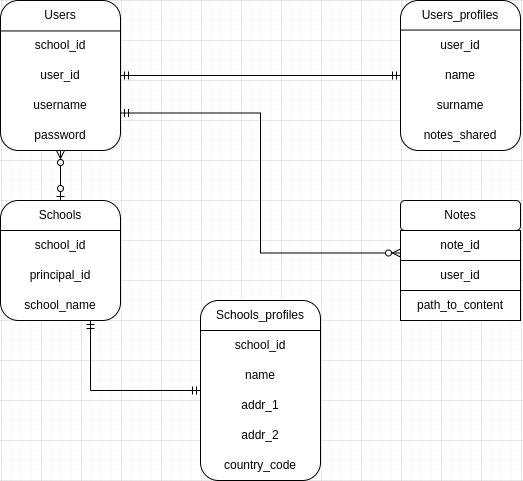

The diagram above was exported from draw.io. Its source (the exported page's mxGraphModel, read from the mxfile embedded in the PNG):
<mxGraphModel dx="1038" dy="657" grid="1" gridSize="10" guides="1" tooltips="1" connect="1" arrows="1" fold="1" page="1" pageScale="1" pageWidth="850" pageHeight="1100" math="0" shadow="0">
  <root>
    <mxCell id="0" />
    <mxCell id="1" parent="0" />
    <mxCell id="XunQH8B_HMOFZ0Lkj7Fe-29" style="edgeStyle=orthogonalEdgeStyle;rounded=0;orthogonalLoop=1;jettySize=auto;html=1;exitX=1;exitY=0.5;exitDx=0;exitDy=0;entryX=0;entryY=0.5;entryDx=0;entryDy=0;endArrow=ERmandOne;endFill=0;startArrow=ERmandOne;startFill=0;" parent="1" source="XunQH8B_HMOFZ0Lkj7Fe-1" target="XunQH8B_HMOFZ0Lkj7Fe-16" edge="1">
      <mxGeometry relative="1" as="geometry" />
    </mxCell>
    <mxCell id="XunQH8B_HMOFZ0Lkj7Fe-38" style="edgeStyle=orthogonalEdgeStyle;rounded=0;orthogonalLoop=1;jettySize=auto;html=1;exitX=1;exitY=0.75;exitDx=0;exitDy=0;entryX=0;entryY=0.75;entryDx=0;entryDy=0;startArrow=ERmandOne;startFill=0;endArrow=ERzeroToMany;endFill=0;" parent="1" source="XunQH8B_HMOFZ0Lkj7Fe-1" target="XunQH8B_HMOFZ0Lkj7Fe-32" edge="1">
      <mxGeometry relative="1" as="geometry" />
    </mxCell>
    <mxCell id="XunQH8B_HMOFZ0Lkj7Fe-1" value="" style="rounded=1;whiteSpace=wrap;html=1;" parent="1" vertex="1">
      <mxGeometry x="80" y="120" width="120" height="150" as="geometry" />
    </mxCell>
    <mxCell id="XunQH8B_HMOFZ0Lkj7Fe-2" value="Users" style="text;html=1;strokeColor=none;fillColor=none;align=center;verticalAlign=middle;whiteSpace=wrap;rounded=0;" parent="1" vertex="1">
      <mxGeometry x="110" y="120" width="60" height="30" as="geometry" />
    </mxCell>
    <mxCell id="XunQH8B_HMOFZ0Lkj7Fe-4" value="username" style="text;html=1;strokeColor=none;fillColor=none;align=center;verticalAlign=middle;whiteSpace=wrap;rounded=0;" parent="1" vertex="1">
      <mxGeometry x="110" y="210" width="60" height="30" as="geometry" />
    </mxCell>
    <mxCell id="XunQH8B_HMOFZ0Lkj7Fe-48" style="edgeStyle=orthogonalEdgeStyle;rounded=0;orthogonalLoop=1;jettySize=auto;html=1;entryX=0.5;entryY=0;entryDx=0;entryDy=0;startArrow=ERzeroToMany;startFill=0;endArrow=ERzeroToOne;endFill=0;" parent="1" source="XunQH8B_HMOFZ0Lkj7Fe-6" target="XunQH8B_HMOFZ0Lkj7Fe-40" edge="1">
      <mxGeometry relative="1" as="geometry" />
    </mxCell>
    <mxCell id="XunQH8B_HMOFZ0Lkj7Fe-6" value="password" style="text;html=1;strokeColor=none;fillColor=none;align=center;verticalAlign=middle;whiteSpace=wrap;rounded=0;" parent="1" vertex="1">
      <mxGeometry x="110" y="240" width="60" height="30" as="geometry" />
    </mxCell>
    <mxCell id="XunQH8B_HMOFZ0Lkj7Fe-8" value="school_id" style="text;html=1;strokeColor=none;fillColor=none;align=center;verticalAlign=middle;whiteSpace=wrap;rounded=0;" parent="1" vertex="1">
      <mxGeometry x="110" y="150" width="60" height="30" as="geometry" />
    </mxCell>
    <mxCell id="XunQH8B_HMOFZ0Lkj7Fe-10" value="user_id" style="text;html=1;strokeColor=none;fillColor=none;align=center;verticalAlign=middle;whiteSpace=wrap;rounded=0;" parent="1" vertex="1">
      <mxGeometry x="110" y="180" width="60" height="30" as="geometry" />
    </mxCell>
    <mxCell id="XunQH8B_HMOFZ0Lkj7Fe-14" value="" style="endArrow=none;html=1;rounded=0;entryX=1.003;entryY=0.203;entryDx=0;entryDy=0;entryPerimeter=0;exitX=-0.003;exitY=0.203;exitDx=0;exitDy=0;exitPerimeter=0;" parent="1" source="XunQH8B_HMOFZ0Lkj7Fe-1" target="XunQH8B_HMOFZ0Lkj7Fe-1" edge="1">
      <mxGeometry width="50" height="50" relative="1" as="geometry">
        <mxPoint x="115" y="170" as="sourcePoint" />
        <mxPoint x="165" y="120" as="targetPoint" />
      </mxGeometry>
    </mxCell>
    <mxCell id="XunQH8B_HMOFZ0Lkj7Fe-16" value="" style="rounded=1;whiteSpace=wrap;html=1;" parent="1" vertex="1">
      <mxGeometry x="480" y="120" width="120" height="150" as="geometry" />
    </mxCell>
    <mxCell id="XunQH8B_HMOFZ0Lkj7Fe-17" value="Users_profiles" style="text;html=1;strokeColor=none;fillColor=none;align=center;verticalAlign=middle;whiteSpace=wrap;rounded=0;" parent="1" vertex="1">
      <mxGeometry x="510" y="120" width="60" height="30" as="geometry" />
    </mxCell>
    <mxCell id="XunQH8B_HMOFZ0Lkj7Fe-19" value="user_id" style="text;html=1;strokeColor=none;fillColor=none;align=center;verticalAlign=middle;whiteSpace=wrap;rounded=0;" parent="1" vertex="1">
      <mxGeometry x="510" y="150" width="60" height="30" as="geometry" />
    </mxCell>
    <mxCell id="XunQH8B_HMOFZ0Lkj7Fe-21" value="name" style="text;html=1;strokeColor=none;fillColor=none;align=center;verticalAlign=middle;whiteSpace=wrap;rounded=0;" parent="1" vertex="1">
      <mxGeometry x="510" y="180" width="60" height="30" as="geometry" />
    </mxCell>
    <mxCell id="XunQH8B_HMOFZ0Lkj7Fe-23" value="surname" style="text;html=1;strokeColor=none;fillColor=none;align=center;verticalAlign=middle;whiteSpace=wrap;rounded=0;" parent="1" vertex="1">
      <mxGeometry x="510" y="210" width="60" height="30" as="geometry" />
    </mxCell>
    <mxCell id="XunQH8B_HMOFZ0Lkj7Fe-27" value="notes_shared" style="text;html=1;strokeColor=none;fillColor=none;align=center;verticalAlign=middle;whiteSpace=wrap;rounded=0;" parent="1" vertex="1">
      <mxGeometry x="510" y="240" width="60" height="30" as="geometry" />
    </mxCell>
    <mxCell id="XunQH8B_HMOFZ0Lkj7Fe-28" value="" style="endArrow=none;html=1;rounded=0;exitX=0.003;exitY=0.197;exitDx=0;exitDy=0;exitPerimeter=0;entryX=1.003;entryY=0.197;entryDx=0;entryDy=0;entryPerimeter=0;" parent="1" source="XunQH8B_HMOFZ0Lkj7Fe-16" target="XunQH8B_HMOFZ0Lkj7Fe-16" edge="1">
      <mxGeometry width="50" height="50" relative="1" as="geometry">
        <mxPoint x="515" y="170" as="sourcePoint" />
        <mxPoint x="560" y="150" as="targetPoint" />
      </mxGeometry>
    </mxCell>
    <mxCell id="XunQH8B_HMOFZ0Lkj7Fe-30" value="" style="rounded=1;whiteSpace=wrap;html=1;" parent="1" vertex="1">
      <mxGeometry x="480" y="320" width="120" height="30" as="geometry" />
    </mxCell>
    <mxCell id="XunQH8B_HMOFZ0Lkj7Fe-31" value="Notes" style="text;html=1;strokeColor=none;fillColor=none;align=center;verticalAlign=middle;whiteSpace=wrap;rounded=0;" parent="1" vertex="1">
      <mxGeometry x="510" y="320" width="60" height="30" as="geometry" />
    </mxCell>
    <mxCell id="XunQH8B_HMOFZ0Lkj7Fe-32" value="" style="rounded=0;whiteSpace=wrap;html=1;" parent="1" vertex="1">
      <mxGeometry x="480" y="350" width="120" height="30" as="geometry" />
    </mxCell>
    <mxCell id="XunQH8B_HMOFZ0Lkj7Fe-33" value="note_id" style="text;html=1;strokeColor=none;fillColor=none;align=center;verticalAlign=middle;whiteSpace=wrap;rounded=0;" parent="1" vertex="1">
      <mxGeometry x="510" y="350" width="60" height="30" as="geometry" />
    </mxCell>
    <mxCell id="XunQH8B_HMOFZ0Lkj7Fe-34" value="" style="rounded=0;whiteSpace=wrap;html=1;" parent="1" vertex="1">
      <mxGeometry x="480" y="410" width="120" height="30" as="geometry" />
    </mxCell>
    <mxCell id="XunQH8B_HMOFZ0Lkj7Fe-35" value="path_to_content" style="text;html=1;strokeColor=none;fillColor=none;align=center;verticalAlign=middle;whiteSpace=wrap;rounded=0;" parent="1" vertex="1">
      <mxGeometry x="510" y="410" width="60" height="30" as="geometry" />
    </mxCell>
    <mxCell id="XunQH8B_HMOFZ0Lkj7Fe-36" value="" style="rounded=0;whiteSpace=wrap;html=1;" parent="1" vertex="1">
      <mxGeometry x="480" y="380" width="120" height="30" as="geometry" />
    </mxCell>
    <mxCell id="XunQH8B_HMOFZ0Lkj7Fe-37" value="user_id" style="text;html=1;strokeColor=none;fillColor=none;align=center;verticalAlign=middle;whiteSpace=wrap;rounded=0;" parent="1" vertex="1">
      <mxGeometry x="510" y="380" width="60" height="30" as="geometry" />
    </mxCell>
    <mxCell id="XunQH8B_HMOFZ0Lkj7Fe-64" style="edgeStyle=orthogonalEdgeStyle;rounded=0;orthogonalLoop=1;jettySize=auto;html=1;exitX=0.75;exitY=1;exitDx=0;exitDy=0;entryX=0;entryY=0.5;entryDx=0;entryDy=0;startArrow=ERmandOne;startFill=0;endArrow=ERmandOne;endFill=0;" parent="1" source="XunQH8B_HMOFZ0Lkj7Fe-39" target="XunQH8B_HMOFZ0Lkj7Fe-49" edge="1">
      <mxGeometry relative="1" as="geometry" />
    </mxCell>
    <mxCell id="XunQH8B_HMOFZ0Lkj7Fe-39" value="" style="rounded=1;whiteSpace=wrap;html=1;" parent="1" vertex="1">
      <mxGeometry x="80" y="320" width="120" height="120" as="geometry" />
    </mxCell>
    <mxCell id="XunQH8B_HMOFZ0Lkj7Fe-40" value="Schools" style="text;html=1;strokeColor=none;fillColor=none;align=center;verticalAlign=middle;whiteSpace=wrap;rounded=0;" parent="1" vertex="1">
      <mxGeometry x="110" y="320" width="60" height="30" as="geometry" />
    </mxCell>
    <mxCell id="XunQH8B_HMOFZ0Lkj7Fe-42" value="school_id" style="text;html=1;strokeColor=none;fillColor=none;align=center;verticalAlign=middle;whiteSpace=wrap;rounded=0;" parent="1" vertex="1">
      <mxGeometry x="110" y="350" width="60" height="30" as="geometry" />
    </mxCell>
    <mxCell id="XunQH8B_HMOFZ0Lkj7Fe-44" value="principal_id" style="text;html=1;strokeColor=none;fillColor=none;align=center;verticalAlign=middle;whiteSpace=wrap;rounded=0;" parent="1" vertex="1">
      <mxGeometry x="110" y="380" width="60" height="30" as="geometry" />
    </mxCell>
    <mxCell id="XunQH8B_HMOFZ0Lkj7Fe-47" value="" style="endArrow=none;html=1;rounded=0;entryX=1;entryY=0.25;entryDx=0;entryDy=0;exitX=0;exitY=0.25;exitDx=0;exitDy=0;" parent="1" source="XunQH8B_HMOFZ0Lkj7Fe-39" target="XunQH8B_HMOFZ0Lkj7Fe-39" edge="1">
      <mxGeometry width="50" height="50" relative="1" as="geometry">
        <mxPoint x="115" y="370" as="sourcePoint" />
        <mxPoint x="165" y="320" as="targetPoint" />
      </mxGeometry>
    </mxCell>
    <mxCell id="XunQH8B_HMOFZ0Lkj7Fe-49" value="" style="rounded=1;whiteSpace=wrap;html=1;" parent="1" vertex="1">
      <mxGeometry x="280" y="420" width="120" height="180" as="geometry" />
    </mxCell>
    <mxCell id="XunQH8B_HMOFZ0Lkj7Fe-50" value="Schools_profiles" style="text;html=1;strokeColor=none;fillColor=none;align=center;verticalAlign=middle;whiteSpace=wrap;rounded=0;" parent="1" vertex="1">
      <mxGeometry x="310" y="420" width="60" height="30" as="geometry" />
    </mxCell>
    <mxCell id="XunQH8B_HMOFZ0Lkj7Fe-52" value="name" style="text;html=1;strokeColor=none;fillColor=none;align=center;verticalAlign=middle;whiteSpace=wrap;rounded=0;" parent="1" vertex="1">
      <mxGeometry x="310" y="480" width="60" height="30" as="geometry" />
    </mxCell>
    <mxCell id="XunQH8B_HMOFZ0Lkj7Fe-57" value="school_id" style="text;html=1;strokeColor=none;fillColor=none;align=center;verticalAlign=middle;whiteSpace=wrap;rounded=0;" parent="1" vertex="1">
      <mxGeometry x="310" y="450" width="60" height="30" as="geometry" />
    </mxCell>
    <mxCell id="XunQH8B_HMOFZ0Lkj7Fe-61" value="school_name" style="text;html=1;strokeColor=none;fillColor=none;align=center;verticalAlign=middle;whiteSpace=wrap;rounded=0;" parent="1" vertex="1">
      <mxGeometry x="110" y="410" width="60" height="30" as="geometry" />
    </mxCell>
    <mxCell id="XunQH8B_HMOFZ0Lkj7Fe-62" value="" style="endArrow=none;html=1;rounded=0;" parent="1" edge="1">
      <mxGeometry width="50" height="50" relative="1" as="geometry">
        <mxPoint x="280" y="450" as="sourcePoint" />
        <mxPoint x="400" y="450" as="targetPoint" />
      </mxGeometry>
    </mxCell>
    <mxCell id="XunQH8B_HMOFZ0Lkj7Fe-68" value="addr_1" style="text;html=1;strokeColor=none;fillColor=none;align=center;verticalAlign=middle;whiteSpace=wrap;rounded=0;" parent="1" vertex="1">
      <mxGeometry x="310" y="510" width="60" height="30" as="geometry" />
    </mxCell>
    <mxCell id="XunQH8B_HMOFZ0Lkj7Fe-70" value="addr_2" style="text;html=1;strokeColor=none;fillColor=none;align=center;verticalAlign=middle;whiteSpace=wrap;rounded=0;" parent="1" vertex="1">
      <mxGeometry x="310" y="540" width="60" height="30" as="geometry" />
    </mxCell>
    <mxCell id="XunQH8B_HMOFZ0Lkj7Fe-73" value="country_code" style="text;html=1;strokeColor=none;fillColor=none;align=center;verticalAlign=middle;whiteSpace=wrap;rounded=0;" parent="1" vertex="1">
      <mxGeometry x="310" y="570" width="60" height="30" as="geometry" />
    </mxCell>
  </root>
</mxGraphModel>